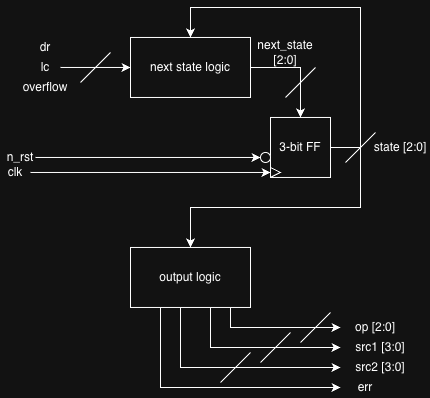

The diagram above was exported from draw.io. Its source (the exported page's mxGraphModel, read from the mxfile embedded in the PNG):
<mxGraphModel dx="1006" dy="659" grid="1" gridSize="10" guides="1" tooltips="1" connect="1" arrows="1" fold="1" page="1" pageScale="1" pageWidth="850" pageHeight="1100" math="0" shadow="0">
  <root>
    <mxCell id="0" />
    <mxCell id="1" parent="0" />
    <mxCell id="kgI1H0Hkldc7GSkdcGbS-1" edge="1" parent="1" source="kgI1H0Hkldc7GSkdcGbS-2" style="edgeStyle=orthogonalEdgeStyle;rounded=0;orthogonalLoop=1;jettySize=auto;html=1;" target="kgI1H0Hkldc7GSkdcGbS-10">
      <mxGeometry relative="1" as="geometry">
        <mxPoint x="525" y="259.97" as="targetPoint" />
      </mxGeometry>
    </mxCell>
    <mxCell id="kgI1H0Hkldc7GSkdcGbS-2" parent="1" style="rounded=0;whiteSpace=wrap;html=1;" value="next state logic" vertex="1">
      <mxGeometry height="60" width="120" x="335" y="169.97000000000003" as="geometry" />
    </mxCell>
    <mxCell id="kgI1H0Hkldc7GSkdcGbS-3" parent="1" style="text;html=1;whiteSpace=wrap;strokeColor=none;fillColor=none;align=center;verticalAlign=middle;rounded=0;" value="dr" vertex="1">
      <mxGeometry height="20" width="30" x="235" y="169.97" as="geometry" />
    </mxCell>
    <mxCell id="kgI1H0Hkldc7GSkdcGbS-4" edge="1" parent="1" style="edgeStyle=orthogonalEdgeStyle;rounded=0;orthogonalLoop=1;jettySize=auto;html=1;entryX=0;entryY=0.5;entryDx=0;entryDy=0;" target="kgI1H0Hkldc7GSkdcGbS-2">
      <mxGeometry relative="1" as="geometry">
        <mxPoint x="265" y="199.97000000000003" as="sourcePoint" />
      </mxGeometry>
    </mxCell>
    <mxCell id="kgI1H0Hkldc7GSkdcGbS-5" parent="1" style="text;html=1;whiteSpace=wrap;strokeColor=none;fillColor=none;align=center;verticalAlign=middle;rounded=0;" value="lc" vertex="1">
      <mxGeometry height="20" width="30" x="235" y="189.97" as="geometry" />
    </mxCell>
    <mxCell id="kgI1H0Hkldc7GSkdcGbS-6" parent="1" style="text;html=1;whiteSpace=wrap;strokeColor=none;fillColor=none;align=center;verticalAlign=middle;rounded=0;" value="overflow" vertex="1">
      <mxGeometry height="20" width="60" x="220" y="209.97" as="geometry" />
    </mxCell>
    <mxCell id="kgI1H0Hkldc7GSkdcGbS-7" edge="1" parent="1" style="endArrow=none;html=1;rounded=0;" value="">
      <mxGeometry height="50" relative="1" width="50" as="geometry">
        <mxPoint x="285" y="214.97000000000003" as="sourcePoint" />
        <mxPoint x="315" y="184.97000000000003" as="targetPoint" />
      </mxGeometry>
    </mxCell>
    <mxCell id="kgI1H0Hkldc7GSkdcGbS-8" edge="1" parent="1" source="kgI1H0Hkldc7GSkdcGbS-10" style="edgeStyle=orthogonalEdgeStyle;rounded=0;orthogonalLoop=1;jettySize=auto;html=1;entryX=0.5;entryY=0;entryDx=0;entryDy=0;" target="kgI1H0Hkldc7GSkdcGbS-2">
      <mxGeometry relative="1" as="geometry">
        <Array as="points">
          <mxPoint x="565" y="280" />
          <mxPoint x="565" y="140" />
          <mxPoint x="395" y="140" />
        </Array>
      </mxGeometry>
    </mxCell>
    <mxCell id="kgI1H0Hkldc7GSkdcGbS-9" edge="1" parent="1" source="kgI1H0Hkldc7GSkdcGbS-10" style="edgeStyle=orthogonalEdgeStyle;rounded=0;orthogonalLoop=1;jettySize=auto;html=1;entryX=0.5;entryY=0;entryDx=0;entryDy=0;" target="kgI1H0Hkldc7GSkdcGbS-24">
      <mxGeometry relative="1" as="geometry">
        <Array as="points">
          <mxPoint x="565" y="280" />
          <mxPoint x="565" y="340" />
          <mxPoint x="395" y="340" />
        </Array>
      </mxGeometry>
    </mxCell>
    <mxCell id="kgI1H0Hkldc7GSkdcGbS-10" parent="1" style="whiteSpace=wrap;html=1;aspect=fixed;" value="3-bit FF" vertex="1">
      <mxGeometry height="60" width="60" x="475" y="249.97000000000003" as="geometry" />
    </mxCell>
    <mxCell id="kgI1H0Hkldc7GSkdcGbS-11" parent="1" style="triangle;whiteSpace=wrap;html=1;shapeInside=1;" value="" vertex="1">
      <mxGeometry height="10" width="10" x="475" y="299.97" as="geometry" />
    </mxCell>
    <mxCell id="kgI1H0Hkldc7GSkdcGbS-12" parent="1" style="ellipse;whiteSpace=wrap;html=1;shapeInside=1;aspect=fixed;" value="" vertex="1">
      <mxGeometry height="10" width="10" x="465" y="284.97" as="geometry" />
    </mxCell>
    <mxCell id="kgI1H0Hkldc7GSkdcGbS-13" edge="1" parent="1" source="kgI1H0Hkldc7GSkdcGbS-14" style="edgeStyle=orthogonalEdgeStyle;rounded=0;orthogonalLoop=1;jettySize=auto;html=1;entryX=0;entryY=0.5;entryDx=0;entryDy=0;" target="kgI1H0Hkldc7GSkdcGbS-12">
      <mxGeometry relative="1" as="geometry" />
    </mxCell>
    <mxCell id="kgI1H0Hkldc7GSkdcGbS-14" parent="1" style="text;html=1;whiteSpace=wrap;strokeColor=none;fillColor=none;align=center;verticalAlign=middle;rounded=0;" value="n_rst" vertex="1">
      <mxGeometry height="10" width="30" x="210" y="284.97" as="geometry" />
    </mxCell>
    <mxCell id="kgI1H0Hkldc7GSkdcGbS-15" edge="1" parent="1" source="kgI1H0Hkldc7GSkdcGbS-16" style="edgeStyle=orthogonalEdgeStyle;rounded=0;orthogonalLoop=1;jettySize=auto;html=1;entryX=0;entryY=0.5;entryDx=0;entryDy=0;" target="kgI1H0Hkldc7GSkdcGbS-11">
      <mxGeometry relative="1" as="geometry" />
    </mxCell>
    <mxCell id="kgI1H0Hkldc7GSkdcGbS-16" parent="1" style="text;html=1;whiteSpace=wrap;strokeColor=none;fillColor=none;align=center;verticalAlign=middle;rounded=0;" value="clk" vertex="1">
      <mxGeometry height="20" width="30" x="205" y="294.97" as="geometry" />
    </mxCell>
    <mxCell id="kgI1H0Hkldc7GSkdcGbS-17" edge="1" parent="1" style="endArrow=none;html=1;rounded=0;" value="">
      <mxGeometry height="50" relative="1" width="50" as="geometry">
        <mxPoint x="490" y="229.97000000000003" as="sourcePoint" />
        <mxPoint x="520" y="199.97000000000003" as="targetPoint" />
      </mxGeometry>
    </mxCell>
    <mxCell id="kgI1H0Hkldc7GSkdcGbS-18" parent="1" style="text;html=1;whiteSpace=wrap;strokeColor=none;fillColor=none;align=center;verticalAlign=middle;rounded=0;" value="next_state [2:0]" vertex="1">
      <mxGeometry height="30" width="70" x="455" y="169.97000000000003" as="geometry" />
    </mxCell>
    <mxCell id="kgI1H0Hkldc7GSkdcGbS-19" parent="1" style="text;html=1;whiteSpace=wrap;strokeColor=none;fillColor=none;align=center;verticalAlign=middle;rounded=0;" value="state [2:0]" vertex="1">
      <mxGeometry height="20" width="60" x="575" y="269.97" as="geometry" />
    </mxCell>
    <mxCell id="kgI1H0Hkldc7GSkdcGbS-20" edge="1" parent="1" source="kgI1H0Hkldc7GSkdcGbS-24" style="edgeStyle=orthogonalEdgeStyle;rounded=0;orthogonalLoop=1;jettySize=auto;html=1;">
      <mxGeometry relative="1" as="geometry">
        <Array as="points">
          <mxPoint x="435" y="459.97" />
        </Array>
        <mxPoint x="545" y="459.97" as="targetPoint" />
      </mxGeometry>
    </mxCell>
    <mxCell id="kgI1H0Hkldc7GSkdcGbS-21" edge="1" parent="1" source="kgI1H0Hkldc7GSkdcGbS-24" style="edgeStyle=orthogonalEdgeStyle;rounded=0;orthogonalLoop=1;jettySize=auto;html=1;">
      <mxGeometry relative="1" as="geometry">
        <Array as="points">
          <mxPoint x="415" y="479.97" />
        </Array>
        <mxPoint x="545" y="479.97" as="targetPoint" />
      </mxGeometry>
    </mxCell>
    <mxCell id="kgI1H0Hkldc7GSkdcGbS-22" edge="1" parent="1" source="kgI1H0Hkldc7GSkdcGbS-24" style="edgeStyle=orthogonalEdgeStyle;rounded=0;orthogonalLoop=1;jettySize=auto;html=1;">
      <mxGeometry relative="1" as="geometry">
        <Array as="points">
          <mxPoint x="385" y="499.97" />
        </Array>
        <mxPoint x="545" y="499.97" as="targetPoint" />
      </mxGeometry>
    </mxCell>
    <mxCell id="kgI1H0Hkldc7GSkdcGbS-23" edge="1" parent="1" source="kgI1H0Hkldc7GSkdcGbS-24" style="edgeStyle=orthogonalEdgeStyle;rounded=0;orthogonalLoop=1;jettySize=auto;html=1;">
      <mxGeometry relative="1" as="geometry">
        <Array as="points">
          <mxPoint x="365" y="519.97" />
          <mxPoint x="535" y="519.97" />
        </Array>
        <mxPoint x="545" y="519.97" as="targetPoint" />
      </mxGeometry>
    </mxCell>
    <mxCell id="kgI1H0Hkldc7GSkdcGbS-24" parent="1" style="rounded=0;whiteSpace=wrap;html=1;" value="output logic" vertex="1">
      <mxGeometry height="60" width="120" x="335" y="379.97" as="geometry" />
    </mxCell>
    <mxCell id="kgI1H0Hkldc7GSkdcGbS-25" edge="1" parent="1" style="endArrow=none;html=1;rounded=0;" value="">
      <mxGeometry height="50" relative="1" width="50" as="geometry">
        <Array as="points">
          <mxPoint x="570" y="274.97" />
        </Array>
        <mxPoint x="550" y="294.97" as="sourcePoint" />
        <mxPoint x="580" y="264.97" as="targetPoint" />
      </mxGeometry>
    </mxCell>
    <mxCell id="kgI1H0Hkldc7GSkdcGbS-26" parent="1" style="text;html=1;whiteSpace=wrap;strokeColor=none;fillColor=none;align=center;verticalAlign=middle;rounded=0;" value="op [2:0]" vertex="1">
      <mxGeometry height="20" width="50" x="555" y="449.97" as="geometry" />
    </mxCell>
    <mxCell id="kgI1H0Hkldc7GSkdcGbS-27" parent="1" style="text;html=1;whiteSpace=wrap;strokeColor=none;fillColor=none;align=center;verticalAlign=middle;rounded=0;" value="src1 [3:0]" vertex="1">
      <mxGeometry height="20" width="60" x="555" y="469.97" as="geometry" />
    </mxCell>
    <mxCell id="kgI1H0Hkldc7GSkdcGbS-28" parent="1" style="text;html=1;whiteSpace=wrap;strokeColor=none;fillColor=none;align=center;verticalAlign=middle;rounded=0;" value="src2 [3:0]" vertex="1">
      <mxGeometry height="20" width="60" x="555" y="489.97" as="geometry" />
    </mxCell>
    <mxCell id="kgI1H0Hkldc7GSkdcGbS-29" parent="1" style="text;html=1;whiteSpace=wrap;strokeColor=none;fillColor=none;align=center;verticalAlign=middle;rounded=0;" value="err" vertex="1">
      <mxGeometry height="20" width="30" x="555" y="509.97" as="geometry" />
    </mxCell>
    <mxCell id="xv1DjXNsyXkQHk5mrQaU-2" edge="1" parent="1" style="endArrow=none;html=1;rounded=0;" value="">
      <mxGeometry height="50" relative="1" width="50" as="geometry">
        <Array as="points">
          <mxPoint x="525" y="454.97" />
        </Array>
        <mxPoint x="505" y="474.97" as="sourcePoint" />
        <mxPoint x="535" y="444.97" as="targetPoint" />
      </mxGeometry>
    </mxCell>
    <mxCell id="xv1DjXNsyXkQHk5mrQaU-3" edge="1" parent="1" style="endArrow=none;html=1;rounded=0;" value="">
      <mxGeometry height="50" relative="1" width="50" as="geometry">
        <Array as="points">
          <mxPoint x="485" y="474.97" />
        </Array>
        <mxPoint x="465" y="494.97" as="sourcePoint" />
        <mxPoint x="495" y="464.97" as="targetPoint" />
      </mxGeometry>
    </mxCell>
    <mxCell id="xv1DjXNsyXkQHk5mrQaU-4" edge="1" parent="1" style="endArrow=none;html=1;rounded=0;" value="">
      <mxGeometry height="50" relative="1" width="50" as="geometry">
        <Array as="points">
          <mxPoint x="445" y="494.97" />
        </Array>
        <mxPoint x="425" y="514.97" as="sourcePoint" />
        <mxPoint x="455" y="484.97" as="targetPoint" />
      </mxGeometry>
    </mxCell>
  </root>
</mxGraphModel>